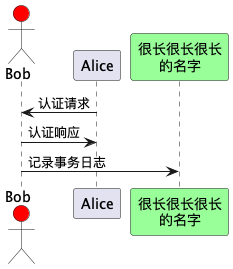

The diagram above was rendered by PlantUML. Its source (embedded in the PNG):
@startuml
actor Bob #red
' actor 和 participant 只在外观上有区别
participant Alice
participant "很长很长很长\n的名字" as L #99FF99
/' 也可以这样声明：
participant L as "很长很长很长\n的名字" #99FF99
'/
Alice->Bob: 认证请求
Bob->Alice: 认证响应
Bob->L: 记录事务日志
@enduml